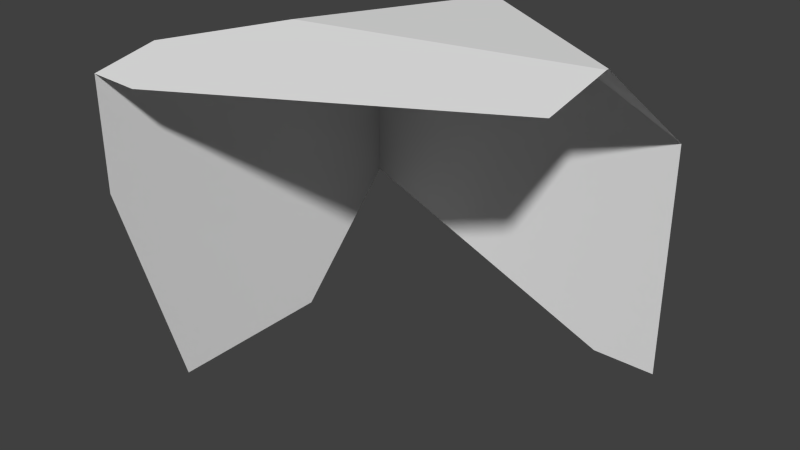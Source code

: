 # Source: Block_broken4_3side.blend  (saved by Blender 2.74.0; exported with 4.5.12 LTS)
import bpy
from mathutils import Matrix  # noqa: F401  (used for matrix-valued properties, if any)

bpy.ops.wm.read_factory_settings(use_empty=True)
scene = bpy.context.scene
scene.name = 'Scene'

# ---- collections
col_collection_1 = bpy.data.collections.new('Collection 1'); scene.collection.children.link(col_collection_1)

# ---- materials (node trees are filled in below, after node groups)
mat_material = bpy.data.materials.new('Material')
mat_material.alpha_threshold = 0.0
mat_material.use_transparent_shadow = False
mat_material.roughness = 0.5
mat_material.line_color = (0.0, 0.0, 0.0, 1.0)

# ---- material node trees

# ---- world
world_world = bpy.data.worlds.new('World'); scene.world = world_world
world_world.color = (0.05088, 0.05088, 0.05088)
world_world.use_sun_shadow = False
world_world.sun_shadow_jitter_overblur = 0.0
world_world.cycles.sampling_method = 'MANUAL'
world_world.cycles.sample_map_resolution = 256

# ---- meshes
me_cube = bpy.data.meshes.new('Cube')
me_cube.from_pydata([(0.5, 0.5, -0.5), (0.5, 0.5, 0.1953), (0.5, 0.09425, 0.5), (-0.5, 0.5, 0.2967), (-0.02307, 0.4126, 0.5), (-0.07998, 0.5, 0.4604), (0.5, 0.08551, 0.5), (-0.5, -0.5, 0.4254), (-0.2736, -0.07629, 0.5), (-0.5, -0.3216, 0.4607), (0.5, -0.1329, 0.4567), (-0.3633, -0.5, 0.4197), (0.3116, 0.5, -0.5), (-0.5, 0.171, -0.5), (-0.5, 0.5, -0.1601), (-0.5, -0.5, 0.1183), (-0.5, -0.3222, -0.5)], [], [(9, 8, 4, 5, 3), (2, 1, 5, 4), (4, 8, 6, 2), (8, 9, 7, 11, 10, 6), (15, 7, 9, 3, 14, 13, 16), (1, 0, 12, 14, 3, 5)])
_uv = me_cube.uv_layers.new(name='UVMap')
_uv.uv.foreach_set('vector', [0.008604, 0.09278, 0.1264, 0.1971, 0.2603, 0.4088, 0.2372, 0.4544, 0.02805, 0.4863, 0.4913, 0.2489, 0.5289, 0.4863, 0.2372, 0.4544, 0.2603, 0.4088, 0.2603, 0.4088, 0.1264, 0.1971, 0.4909, 0.243, 0.4913, 0.2489, 0.1264, 0.1971, 0.008604, 0.09278, 0.0001465, 0.007028, 0.0646, 0.0001465, 0.4828, 0.1387, 0.4909, 0.243, 0.493, 0.6456, 0.493, 0.503, 0.5758, 0.4866, 0.9573, 0.5628, 0.9573, 0.7748, 0.8046, 0.9327, 0.5756, 0.9327, 0.4927, 0.6991, 0.3755, 0.9999, 0.2939, 0.9681, 0.0001465, 0.6842, 0.07716, 0.4866, 0.2865, 0.4866])
me_cube.materials.append(mat_material)
me_cube.use_remesh_preserve_volume = False
me_cube.use_remesh_preserve_attributes = False
me_cube.use_mirror_vertex_groups = False
me_cube.update()

# ---- objects
ob_cube = bpy.data.objects.new('Cube', me_cube)

# ---- transforms, parenting, visibility, modifiers, constraints
ob_cube.location = (0.0, 0.0, 0.0)
ob_cube.lock_rotations_4d = False
ob_cube.empty_display_type = 'ARROWS'
ob_cube.lineart.crease_threshold = 0.0

# ---- collection membership
col_collection_1.objects.link(ob_cube)

# ---- scene / render settings (as saved in the file)
scene.frame_start = 1; scene.frame_end = 250; scene.frame_set(1)
scene.render.engine = 'BLENDER_EEVEE_NEXT'
scene.render.resolution_percentage = 50
scene.render.dither_intensity = 0.0
scene.cycles.use_denoising = False
scene.cycles.samples = 10
scene.cycles.sampling_pattern = 'TABULATED_SOBOL'
scene.cycles.light_sampling_threshold = 0.0
scene.cycles.use_adaptive_sampling = False
scene.cycles.use_light_tree = False
scene.cycles.blur_glossy = 0.0
scene.cycles.pixel_filter_type = 'GAUSSIAN'
scene.cycles.sample_clamp_indirect = 0.0
scene.view_settings.view_transform = 'Standard'
bpy.context.view_layer.update()

# ---- added for rendering (the .blend has no active camera and no usable light): camera, sun
cam_auto = bpy.data.cameras.new('AutoCamera')
cam_auto.lens = 50.0
cam_auto.sensor_width = 36.0
cam_auto.clip_end = 1000.0
ob_auto_camera = bpy.data.objects.new('AutoCamera', cam_auto)
scene.collection.objects.link(ob_auto_camera)
ob_auto_camera.location = (1.60254, -1.92304, 1.28203)
ob_auto_camera.rotation_euler = (1.09748, -7.21219e-08, 0.694738)
scene.camera = ob_auto_camera
light_auto_sun = bpy.data.lights.new('AutoSun', 'SUN')
light_auto_sun.energy = 3.0
light_auto_sun.angle = 0.0523599
ob_auto_sun = bpy.data.objects.new('AutoSun', light_auto_sun)
scene.collection.objects.link(ob_auto_sun)
ob_auto_sun.rotation_euler = (0.872665, 0.174533, 0.523599)
bpy.context.view_layer.update()
